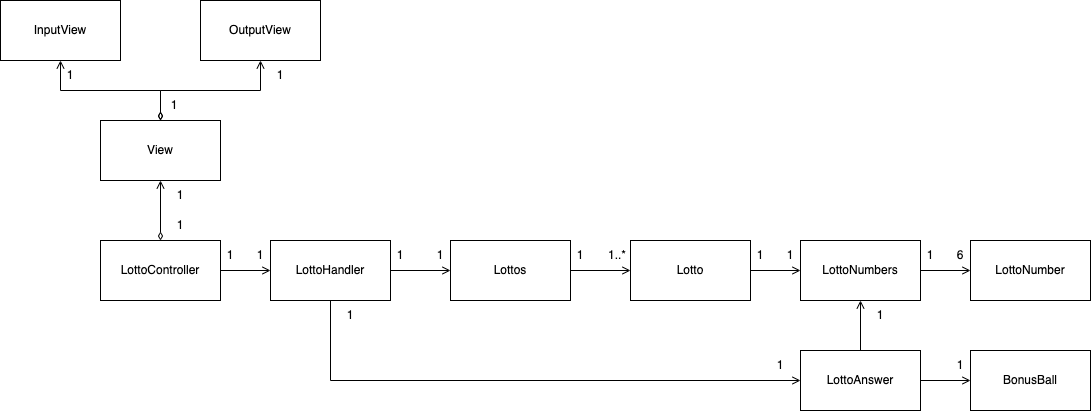

The diagram above was exported from draw.io. Its source (the exported page's mxGraphModel, read from the mxfile embedded in the PNG):
<mxGraphModel dx="1234" dy="758" grid="1" gridSize="10" guides="1" tooltips="1" connect="1" arrows="1" fold="1" page="1" pageScale="1" pageWidth="827" pageHeight="1169" math="0" shadow="0">
  <root>
    <mxCell id="WIyWlLk6GJQsqaUBKTNV-0" />
    <mxCell id="WIyWlLk6GJQsqaUBKTNV-1" parent="WIyWlLk6GJQsqaUBKTNV-0" />
    <mxCell id="ZbF_0rsMXB83_c3CiEoa-33" style="edgeStyle=orthogonalEdgeStyle;rounded=0;orthogonalLoop=1;jettySize=auto;html=1;entryX=0;entryY=0.5;entryDx=0;entryDy=0;startArrow=none;startFill=0;endArrow=open;endFill=0;" edge="1" parent="WIyWlLk6GJQsqaUBKTNV-1" source="ZbF_0rsMXB83_c3CiEoa-10" target="ZbF_0rsMXB83_c3CiEoa-13">
      <mxGeometry relative="1" as="geometry" />
    </mxCell>
    <mxCell id="ZbF_0rsMXB83_c3CiEoa-10" value="LottoController" style="rounded=0;whiteSpace=wrap;html=1;" vertex="1" parent="WIyWlLk6GJQsqaUBKTNV-1">
      <mxGeometry x="340" y="300" width="120" height="60" as="geometry" />
    </mxCell>
    <mxCell id="ZbF_0rsMXB83_c3CiEoa-28" style="edgeStyle=orthogonalEdgeStyle;rounded=0;orthogonalLoop=1;jettySize=auto;html=1;entryX=0;entryY=0.5;entryDx=0;entryDy=0;startArrow=none;startFill=0;endArrow=open;endFill=0;" edge="1" parent="WIyWlLk6GJQsqaUBKTNV-1" source="ZbF_0rsMXB83_c3CiEoa-13" target="ZbF_0rsMXB83_c3CiEoa-17">
      <mxGeometry relative="1" as="geometry" />
    </mxCell>
    <mxCell id="ZbF_0rsMXB83_c3CiEoa-41" style="edgeStyle=orthogonalEdgeStyle;rounded=0;orthogonalLoop=1;jettySize=auto;html=1;startArrow=none;startFill=0;endArrow=open;endFill=0;entryX=0;entryY=0.5;entryDx=0;entryDy=0;" edge="1" parent="WIyWlLk6GJQsqaUBKTNV-1" source="ZbF_0rsMXB83_c3CiEoa-13" target="ZbF_0rsMXB83_c3CiEoa-24">
      <mxGeometry relative="1" as="geometry">
        <mxPoint x="570" y="430" as="targetPoint" />
        <Array as="points">
          <mxPoint x="570" y="440" />
        </Array>
      </mxGeometry>
    </mxCell>
    <mxCell id="ZbF_0rsMXB83_c3CiEoa-13" value="LottoHandler" style="rounded=0;whiteSpace=wrap;html=1;" vertex="1" parent="WIyWlLk6GJQsqaUBKTNV-1">
      <mxGeometry x="510" y="300" width="120" height="60" as="geometry" />
    </mxCell>
    <mxCell id="ZbF_0rsMXB83_c3CiEoa-14" value="View" style="rounded=0;whiteSpace=wrap;html=1;" vertex="1" parent="WIyWlLk6GJQsqaUBKTNV-1">
      <mxGeometry x="340" y="180" width="120" height="60" as="geometry" />
    </mxCell>
    <mxCell id="ZbF_0rsMXB83_c3CiEoa-15" value="InputView" style="rounded=0;whiteSpace=wrap;html=1;" vertex="1" parent="WIyWlLk6GJQsqaUBKTNV-1">
      <mxGeometry x="240" y="60" width="120" height="60" as="geometry" />
    </mxCell>
    <mxCell id="ZbF_0rsMXB83_c3CiEoa-16" value="OutputView" style="rounded=0;whiteSpace=wrap;html=1;" vertex="1" parent="WIyWlLk6GJQsqaUBKTNV-1">
      <mxGeometry x="440" y="60" width="120" height="60" as="geometry" />
    </mxCell>
    <mxCell id="ZbF_0rsMXB83_c3CiEoa-34" style="edgeStyle=orthogonalEdgeStyle;rounded=0;orthogonalLoop=1;jettySize=auto;html=1;entryX=0;entryY=0.5;entryDx=0;entryDy=0;startArrow=none;startFill=0;endArrow=open;endFill=0;" edge="1" parent="WIyWlLk6GJQsqaUBKTNV-1" source="ZbF_0rsMXB83_c3CiEoa-17" target="ZbF_0rsMXB83_c3CiEoa-18">
      <mxGeometry relative="1" as="geometry" />
    </mxCell>
    <mxCell id="ZbF_0rsMXB83_c3CiEoa-17" value="Lottos" style="rounded=0;whiteSpace=wrap;html=1;" vertex="1" parent="WIyWlLk6GJQsqaUBKTNV-1">
      <mxGeometry x="690" y="300" width="120" height="60" as="geometry" />
    </mxCell>
    <mxCell id="ZbF_0rsMXB83_c3CiEoa-35" style="edgeStyle=orthogonalEdgeStyle;rounded=0;orthogonalLoop=1;jettySize=auto;html=1;entryX=0;entryY=0.5;entryDx=0;entryDy=0;startArrow=none;startFill=0;endArrow=open;endFill=0;" edge="1" parent="WIyWlLk6GJQsqaUBKTNV-1" source="ZbF_0rsMXB83_c3CiEoa-18" target="ZbF_0rsMXB83_c3CiEoa-19">
      <mxGeometry relative="1" as="geometry" />
    </mxCell>
    <mxCell id="ZbF_0rsMXB83_c3CiEoa-18" value="Lotto" style="rounded=0;whiteSpace=wrap;html=1;" vertex="1" parent="WIyWlLk6GJQsqaUBKTNV-1">
      <mxGeometry x="870" y="300" width="120" height="60" as="geometry" />
    </mxCell>
    <mxCell id="ZbF_0rsMXB83_c3CiEoa-36" style="edgeStyle=orthogonalEdgeStyle;rounded=0;orthogonalLoop=1;jettySize=auto;html=1;entryX=0;entryY=0.5;entryDx=0;entryDy=0;startArrow=none;startFill=0;endArrow=open;endFill=0;" edge="1" parent="WIyWlLk6GJQsqaUBKTNV-1" source="ZbF_0rsMXB83_c3CiEoa-19" target="ZbF_0rsMXB83_c3CiEoa-20">
      <mxGeometry relative="1" as="geometry" />
    </mxCell>
    <mxCell id="ZbF_0rsMXB83_c3CiEoa-19" value="LottoNumbers" style="rounded=0;whiteSpace=wrap;html=1;" vertex="1" parent="WIyWlLk6GJQsqaUBKTNV-1">
      <mxGeometry x="1040" y="300" width="120" height="60" as="geometry" />
    </mxCell>
    <mxCell id="ZbF_0rsMXB83_c3CiEoa-20" value="LottoNumber" style="rounded=0;whiteSpace=wrap;html=1;" vertex="1" parent="WIyWlLk6GJQsqaUBKTNV-1">
      <mxGeometry x="1210" y="300" width="120" height="60" as="geometry" />
    </mxCell>
    <mxCell id="ZbF_0rsMXB83_c3CiEoa-21" value="" style="endArrow=open;html=1;rounded=0;entryX=0.5;entryY=1;entryDx=0;entryDy=0;exitX=0.5;exitY=0;exitDx=0;exitDy=0;startArrow=diamondThin;startFill=0;endFill=0;" edge="1" parent="WIyWlLk6GJQsqaUBKTNV-1" source="ZbF_0rsMXB83_c3CiEoa-14" target="ZbF_0rsMXB83_c3CiEoa-15">
      <mxGeometry width="50" height="50" relative="1" as="geometry">
        <mxPoint x="700" y="390" as="sourcePoint" />
        <mxPoint x="750" y="340" as="targetPoint" />
        <Array as="points">
          <mxPoint x="400" y="150" />
          <mxPoint x="300" y="150" />
        </Array>
      </mxGeometry>
    </mxCell>
    <mxCell id="ZbF_0rsMXB83_c3CiEoa-22" value="" style="endArrow=open;html=1;rounded=0;entryX=0.5;entryY=1;entryDx=0;entryDy=0;exitX=0.5;exitY=0;exitDx=0;exitDy=0;startArrow=diamondThin;startFill=0;endFill=0;" edge="1" parent="WIyWlLk6GJQsqaUBKTNV-1" source="ZbF_0rsMXB83_c3CiEoa-14" target="ZbF_0rsMXB83_c3CiEoa-16">
      <mxGeometry width="50" height="50" relative="1" as="geometry">
        <mxPoint x="640" y="190" as="sourcePoint" />
        <mxPoint x="540" y="130" as="targetPoint" />
        <Array as="points">
          <mxPoint x="400" y="150" />
          <mxPoint x="500" y="150" />
        </Array>
      </mxGeometry>
    </mxCell>
    <mxCell id="ZbF_0rsMXB83_c3CiEoa-23" value="" style="endArrow=open;html=1;rounded=0;entryX=0.5;entryY=1;entryDx=0;entryDy=0;exitX=0.5;exitY=0;exitDx=0;exitDy=0;startArrow=diamondThin;startFill=0;endFill=0;" edge="1" parent="WIyWlLk6GJQsqaUBKTNV-1" source="ZbF_0rsMXB83_c3CiEoa-10" target="ZbF_0rsMXB83_c3CiEoa-14">
      <mxGeometry width="50" height="50" relative="1" as="geometry">
        <mxPoint x="570" y="200" as="sourcePoint" />
        <mxPoint x="670" y="140" as="targetPoint" />
        <Array as="points">
          <mxPoint x="400" y="260" />
          <mxPoint x="400" y="280" />
        </Array>
      </mxGeometry>
    </mxCell>
    <mxCell id="ZbF_0rsMXB83_c3CiEoa-38" style="edgeStyle=orthogonalEdgeStyle;rounded=0;orthogonalLoop=1;jettySize=auto;html=1;entryX=0.5;entryY=1;entryDx=0;entryDy=0;startArrow=none;startFill=0;endArrow=open;endFill=0;" edge="1" parent="WIyWlLk6GJQsqaUBKTNV-1" source="ZbF_0rsMXB83_c3CiEoa-24" target="ZbF_0rsMXB83_c3CiEoa-19">
      <mxGeometry relative="1" as="geometry" />
    </mxCell>
    <mxCell id="ZbF_0rsMXB83_c3CiEoa-39" style="edgeStyle=orthogonalEdgeStyle;rounded=0;orthogonalLoop=1;jettySize=auto;html=1;entryX=0;entryY=0.5;entryDx=0;entryDy=0;startArrow=none;startFill=0;endArrow=open;endFill=0;" edge="1" parent="WIyWlLk6GJQsqaUBKTNV-1" source="ZbF_0rsMXB83_c3CiEoa-24" target="ZbF_0rsMXB83_c3CiEoa-25">
      <mxGeometry relative="1" as="geometry" />
    </mxCell>
    <mxCell id="ZbF_0rsMXB83_c3CiEoa-24" value="LottoAnswer" style="rounded=0;whiteSpace=wrap;html=1;" vertex="1" parent="WIyWlLk6GJQsqaUBKTNV-1">
      <mxGeometry x="1040" y="410" width="120" height="60" as="geometry" />
    </mxCell>
    <mxCell id="ZbF_0rsMXB83_c3CiEoa-25" value="BonusBall" style="rounded=0;whiteSpace=wrap;html=1;" vertex="1" parent="WIyWlLk6GJQsqaUBKTNV-1">
      <mxGeometry x="1210" y="410" width="120" height="60" as="geometry" />
    </mxCell>
    <mxCell id="ZbF_0rsMXB83_c3CiEoa-42" value="1" style="text;html=1;strokeColor=none;fillColor=none;align=center;verticalAlign=middle;whiteSpace=wrap;rounded=0;" vertex="1" parent="WIyWlLk6GJQsqaUBKTNV-1">
      <mxGeometry x="384" y="150" width="60" height="30" as="geometry" />
    </mxCell>
    <mxCell id="ZbF_0rsMXB83_c3CiEoa-43" value="1" style="text;html=1;strokeColor=none;fillColor=none;align=center;verticalAlign=middle;whiteSpace=wrap;rounded=0;" vertex="1" parent="WIyWlLk6GJQsqaUBKTNV-1">
      <mxGeometry x="280" y="120" width="60" height="30" as="geometry" />
    </mxCell>
    <mxCell id="ZbF_0rsMXB83_c3CiEoa-47" value="1" style="text;html=1;strokeColor=none;fillColor=none;align=center;verticalAlign=middle;whiteSpace=wrap;rounded=0;" vertex="1" parent="WIyWlLk6GJQsqaUBKTNV-1">
      <mxGeometry x="390" y="240" width="60" height="30" as="geometry" />
    </mxCell>
    <mxCell id="ZbF_0rsMXB83_c3CiEoa-48" value="1" style="text;html=1;strokeColor=none;fillColor=none;align=center;verticalAlign=middle;whiteSpace=wrap;rounded=0;" vertex="1" parent="WIyWlLk6GJQsqaUBKTNV-1">
      <mxGeometry x="390" y="270" width="60" height="30" as="geometry" />
    </mxCell>
    <mxCell id="ZbF_0rsMXB83_c3CiEoa-49" value="1" style="text;html=1;strokeColor=none;fillColor=none;align=center;verticalAlign=middle;whiteSpace=wrap;rounded=0;" vertex="1" parent="WIyWlLk6GJQsqaUBKTNV-1">
      <mxGeometry x="440" y="300" width="60" height="30" as="geometry" />
    </mxCell>
    <mxCell id="ZbF_0rsMXB83_c3CiEoa-50" value="1" style="text;html=1;strokeColor=none;fillColor=none;align=center;verticalAlign=middle;whiteSpace=wrap;rounded=0;" vertex="1" parent="WIyWlLk6GJQsqaUBKTNV-1">
      <mxGeometry x="470" y="300" width="60" height="30" as="geometry" />
    </mxCell>
    <mxCell id="ZbF_0rsMXB83_c3CiEoa-51" value="1..*" style="text;html=1;strokeColor=none;fillColor=none;align=center;verticalAlign=middle;whiteSpace=wrap;rounded=0;" vertex="1" parent="WIyWlLk6GJQsqaUBKTNV-1">
      <mxGeometry x="827" y="300" width="60" height="30" as="geometry" />
    </mxCell>
    <mxCell id="ZbF_0rsMXB83_c3CiEoa-52" value="1" style="text;html=1;strokeColor=none;fillColor=none;align=center;verticalAlign=middle;whiteSpace=wrap;rounded=0;" vertex="1" parent="WIyWlLk6GJQsqaUBKTNV-1">
      <mxGeometry x="650" y="300" width="60" height="30" as="geometry" />
    </mxCell>
    <mxCell id="ZbF_0rsMXB83_c3CiEoa-53" value="1" style="text;html=1;strokeColor=none;fillColor=none;align=center;verticalAlign=middle;whiteSpace=wrap;rounded=0;" vertex="1" parent="WIyWlLk6GJQsqaUBKTNV-1">
      <mxGeometry x="610" y="300" width="60" height="30" as="geometry" />
    </mxCell>
    <mxCell id="ZbF_0rsMXB83_c3CiEoa-54" value="1" style="text;html=1;strokeColor=none;fillColor=none;align=center;verticalAlign=middle;whiteSpace=wrap;rounded=0;" vertex="1" parent="WIyWlLk6GJQsqaUBKTNV-1">
      <mxGeometry x="790" y="300" width="60" height="30" as="geometry" />
    </mxCell>
    <mxCell id="ZbF_0rsMXB83_c3CiEoa-55" value="1" style="text;html=1;strokeColor=none;fillColor=none;align=center;verticalAlign=middle;whiteSpace=wrap;rounded=0;" vertex="1" parent="WIyWlLk6GJQsqaUBKTNV-1">
      <mxGeometry x="970" y="300" width="60" height="30" as="geometry" />
    </mxCell>
    <mxCell id="ZbF_0rsMXB83_c3CiEoa-56" value="1" style="text;html=1;strokeColor=none;fillColor=none;align=center;verticalAlign=middle;whiteSpace=wrap;rounded=0;" vertex="1" parent="WIyWlLk6GJQsqaUBKTNV-1">
      <mxGeometry x="1000" y="300" width="60" height="30" as="geometry" />
    </mxCell>
    <mxCell id="ZbF_0rsMXB83_c3CiEoa-57" value="1" style="text;html=1;strokeColor=none;fillColor=none;align=center;verticalAlign=middle;whiteSpace=wrap;rounded=0;" vertex="1" parent="WIyWlLk6GJQsqaUBKTNV-1">
      <mxGeometry x="1140" y="300" width="60" height="30" as="geometry" />
    </mxCell>
    <mxCell id="ZbF_0rsMXB83_c3CiEoa-58" value="6" style="text;html=1;strokeColor=none;fillColor=none;align=center;verticalAlign=middle;whiteSpace=wrap;rounded=0;" vertex="1" parent="WIyWlLk6GJQsqaUBKTNV-1">
      <mxGeometry x="1170" y="300" width="60" height="30" as="geometry" />
    </mxCell>
    <mxCell id="ZbF_0rsMXB83_c3CiEoa-59" value="1" style="text;html=1;strokeColor=none;fillColor=none;align=center;verticalAlign=middle;whiteSpace=wrap;rounded=0;" vertex="1" parent="WIyWlLk6GJQsqaUBKTNV-1">
      <mxGeometry x="490" y="120" width="60" height="30" as="geometry" />
    </mxCell>
    <mxCell id="ZbF_0rsMXB83_c3CiEoa-60" value="1" style="text;html=1;strokeColor=none;fillColor=none;align=center;verticalAlign=middle;whiteSpace=wrap;rounded=0;" vertex="1" parent="WIyWlLk6GJQsqaUBKTNV-1">
      <mxGeometry x="560" y="360" width="60" height="30" as="geometry" />
    </mxCell>
    <mxCell id="ZbF_0rsMXB83_c3CiEoa-61" value="1" style="text;html=1;strokeColor=none;fillColor=none;align=center;verticalAlign=middle;whiteSpace=wrap;rounded=0;" vertex="1" parent="WIyWlLk6GJQsqaUBKTNV-1">
      <mxGeometry x="990" y="410" width="60" height="30" as="geometry" />
    </mxCell>
    <mxCell id="ZbF_0rsMXB83_c3CiEoa-62" value="1" style="text;html=1;strokeColor=none;fillColor=none;align=center;verticalAlign=middle;whiteSpace=wrap;rounded=0;" vertex="1" parent="WIyWlLk6GJQsqaUBKTNV-1">
      <mxGeometry x="1090" y="360" width="60" height="30" as="geometry" />
    </mxCell>
    <mxCell id="ZbF_0rsMXB83_c3CiEoa-63" value="1" style="text;html=1;strokeColor=none;fillColor=none;align=center;verticalAlign=middle;whiteSpace=wrap;rounded=0;" vertex="1" parent="WIyWlLk6GJQsqaUBKTNV-1">
      <mxGeometry x="1170" y="410" width="60" height="30" as="geometry" />
    </mxCell>
  </root>
</mxGraphModel>